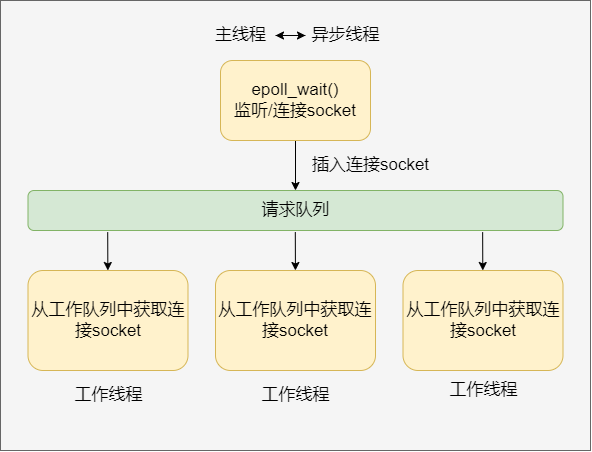

The diagram above was exported from draw.io. Its source (the exported page's mxGraphModel, read from the mxfile embedded in the PNG):
<mxGraphModel dx="981" dy="517" grid="1" gridSize="10" guides="1" tooltips="1" connect="1" arrows="1" fold="1" page="1" pageScale="1" pageWidth="827" pageHeight="1169" math="0" shadow="0">
  <root>
    <mxCell id="0" />
    <mxCell id="1" parent="0" />
    <mxCell id="EuT6K7tNdUC6ujBSXjzS-20" value="" style="rounded=0;whiteSpace=wrap;html=1;fontSize=17;fillColor=#f5f5f5;fontColor=#333333;strokeColor=#666666;" vertex="1" parent="1">
      <mxGeometry x="90" y="100" width="590" height="450" as="geometry" />
    </mxCell>
    <mxCell id="EuT6K7tNdUC6ujBSXjzS-9" style="edgeStyle=orthogonalEdgeStyle;rounded=0;orthogonalLoop=1;jettySize=auto;html=1;entryX=0.5;entryY=0;entryDx=0;entryDy=0;fontSize=17;" edge="1" parent="1" source="EuT6K7tNdUC6ujBSXjzS-1" target="EuT6K7tNdUC6ujBSXjzS-8">
      <mxGeometry relative="1" as="geometry" />
    </mxCell>
    <mxCell id="EuT6K7tNdUC6ujBSXjzS-1" value="&lt;font style=&quot;font-size: 17px&quot;&gt;epoll_wait()&lt;br&gt;监听/连接socket&lt;/font&gt;" style="rounded=1;whiteSpace=wrap;html=1;fillColor=#fff2cc;strokeColor=#d6b656;" vertex="1" parent="1">
      <mxGeometry x="310" y="160" width="150" height="80" as="geometry" />
    </mxCell>
    <mxCell id="EuT6K7tNdUC6ujBSXjzS-3" style="edgeStyle=orthogonalEdgeStyle;rounded=0;orthogonalLoop=1;jettySize=auto;html=1;fontSize=17;" edge="1" parent="1" source="EuT6K7tNdUC6ujBSXjzS-2">
      <mxGeometry relative="1" as="geometry">
        <mxPoint x="395" y="135" as="targetPoint" />
      </mxGeometry>
    </mxCell>
    <mxCell id="EuT6K7tNdUC6ujBSXjzS-2" value="主线程" style="text;html=1;align=center;verticalAlign=middle;resizable=0;points=[];autosize=1;strokeColor=none;fillColor=none;fontSize=17;" vertex="1" parent="1">
      <mxGeometry x="295" y="120" width="70" height="30" as="geometry" />
    </mxCell>
    <mxCell id="EuT6K7tNdUC6ujBSXjzS-6" style="edgeStyle=orthogonalEdgeStyle;rounded=0;orthogonalLoop=1;jettySize=auto;html=1;fontSize=17;" edge="1" parent="1" source="EuT6K7tNdUC6ujBSXjzS-5" target="EuT6K7tNdUC6ujBSXjzS-2">
      <mxGeometry relative="1" as="geometry">
        <Array as="points">
          <mxPoint x="415" y="135" />
          <mxPoint x="415" y="135" />
        </Array>
      </mxGeometry>
    </mxCell>
    <mxCell id="EuT6K7tNdUC6ujBSXjzS-5" value="异步线程" style="text;html=1;align=center;verticalAlign=middle;resizable=0;points=[];autosize=1;strokeColor=none;fillColor=none;fontSize=17;" vertex="1" parent="1">
      <mxGeometry x="395" y="120" width="80" height="30" as="geometry" />
    </mxCell>
    <mxCell id="EuT6K7tNdUC6ujBSXjzS-8" value="请求队列" style="rounded=1;whiteSpace=wrap;html=1;fontSize=17;fillColor=#d5e8d4;strokeColor=#82b366;" vertex="1" parent="1">
      <mxGeometry x="117.5" y="290" width="535" height="40" as="geometry" />
    </mxCell>
    <mxCell id="EuT6K7tNdUC6ujBSXjzS-10" value="插入连接socket" style="text;html=1;align=center;verticalAlign=middle;resizable=0;points=[];autosize=1;strokeColor=none;fillColor=none;fontSize=17;" vertex="1" parent="1">
      <mxGeometry x="395" y="250" width="130" height="30" as="geometry" />
    </mxCell>
    <mxCell id="EuT6K7tNdUC6ujBSXjzS-11" value="从工作队列中获取连接socket" style="rounded=1;whiteSpace=wrap;html=1;fontSize=17;fillColor=#fff2cc;strokeColor=#d6b656;" vertex="1" parent="1">
      <mxGeometry x="117.5" y="370" width="160" height="100" as="geometry" />
    </mxCell>
    <mxCell id="EuT6K7tNdUC6ujBSXjzS-12" value="从工作队列中获取连接socket" style="rounded=1;whiteSpace=wrap;html=1;fontSize=17;fillColor=#fff2cc;strokeColor=#d6b656;" vertex="1" parent="1">
      <mxGeometry x="305" y="370" width="160" height="100" as="geometry" />
    </mxCell>
    <mxCell id="EuT6K7tNdUC6ujBSXjzS-13" value="从工作队列中获取连接socket" style="rounded=1;whiteSpace=wrap;html=1;fontSize=17;fillColor=#fff2cc;strokeColor=#d6b656;" vertex="1" parent="1">
      <mxGeometry x="492.5" y="370" width="160" height="100" as="geometry" />
    </mxCell>
    <mxCell id="EuT6K7tNdUC6ujBSXjzS-14" value="" style="endArrow=classic;html=1;rounded=0;fontSize=17;exitX=0.149;exitY=1.04;exitDx=0;exitDy=0;exitPerimeter=0;" edge="1" parent="1" source="EuT6K7tNdUC6ujBSXjzS-8" target="EuT6K7tNdUC6ujBSXjzS-11">
      <mxGeometry width="50" height="50" relative="1" as="geometry">
        <mxPoint x="270" y="380" as="sourcePoint" />
        <mxPoint x="320" y="330" as="targetPoint" />
      </mxGeometry>
    </mxCell>
    <mxCell id="EuT6K7tNdUC6ujBSXjzS-15" value="" style="endArrow=classic;html=1;rounded=0;fontSize=17;exitX=0.149;exitY=1.04;exitDx=0;exitDy=0;exitPerimeter=0;" edge="1" parent="1">
      <mxGeometry width="50" height="50" relative="1" as="geometry">
        <mxPoint x="384.80499999999995" y="331.6" as="sourcePoint" />
        <mxPoint x="384.9288009049774" y="370" as="targetPoint" />
      </mxGeometry>
    </mxCell>
    <mxCell id="EuT6K7tNdUC6ujBSXjzS-16" value="" style="endArrow=classic;html=1;rounded=0;fontSize=17;exitX=0.149;exitY=1.04;exitDx=0;exitDy=0;exitPerimeter=0;" edge="1" parent="1">
      <mxGeometry width="50" height="50" relative="1" as="geometry">
        <mxPoint x="572.155" y="331.6" as="sourcePoint" />
        <mxPoint x="572.2788009049774" y="370" as="targetPoint" />
      </mxGeometry>
    </mxCell>
    <mxCell id="EuT6K7tNdUC6ujBSXjzS-17" value="工作线程" style="text;html=1;align=center;verticalAlign=middle;resizable=0;points=[];autosize=1;strokeColor=none;fillColor=none;fontSize=17;" vertex="1" parent="1">
      <mxGeometry x="157.5" y="480" width="80" height="30" as="geometry" />
    </mxCell>
    <mxCell id="EuT6K7tNdUC6ujBSXjzS-18" value="工作线程" style="text;html=1;align=center;verticalAlign=middle;resizable=0;points=[];autosize=1;strokeColor=none;fillColor=none;fontSize=17;" vertex="1" parent="1">
      <mxGeometry x="345" y="480" width="80" height="30" as="geometry" />
    </mxCell>
    <mxCell id="EuT6K7tNdUC6ujBSXjzS-19" value="工作线程" style="text;html=1;align=center;verticalAlign=middle;resizable=0;points=[];autosize=1;strokeColor=none;fillColor=none;fontSize=17;" vertex="1" parent="1">
      <mxGeometry x="532.5" y="475" width="80" height="30" as="geometry" />
    </mxCell>
  </root>
</mxGraphModel>